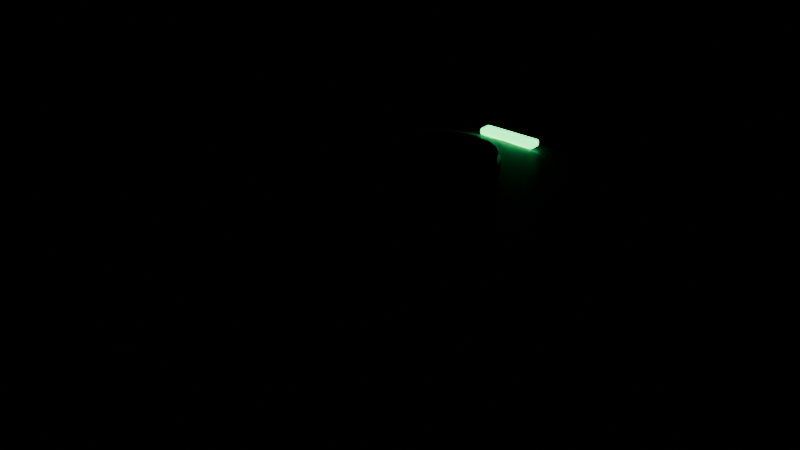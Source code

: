 # Source: robot.blend  (saved by Blender 5.1.30; exported with 4.5.12 LTS)
import bpy
from mathutils import Matrix  # noqa: F401  (used for matrix-valued properties, if any)

bpy.ops.wm.read_factory_settings(use_empty=True)
scene = bpy.context.scene
scene.name = 'Scene'

# ---- materials (node trees are filled in below, after node groups)
mat_bumper = bpy.data.materials.new('Bumper')
mat_shell = bpy.data.materials.new('Shell')
mat_top = bpy.data.materials.new('Top')
mat_turret = bpy.data.materials.new('Turret')
mat_led = bpy.data.materials.new('Led')
mat_bristle = bpy.data.materials.new('Bristle')

# ---- material node trees
mat_bumper.use_nodes = True; mat_bumper.node_tree.nodes.clear()
_N = mat_bumper.node_tree.nodes; _L = mat_bumper.node_tree.links
n0 = _N.new('ShaderNodeBsdfPrincipled'); n0.name = 'Principled BSDF'; n0.location = (-200, 100)
n0.inputs[0].default_value = (0.006585, 0.007751, 0.0104, 1.0)
n0.inputs[2].default_value = 0.8
n1 = _N.new('ShaderNodeOutputMaterial'); n1.name = 'Material Output'; n1.location = (200, 100)
_L.new(n0.outputs[0], n1.inputs[0])
n1.is_active_output = True
mat_shell.use_nodes = True; mat_shell.node_tree.nodes.clear()
_N = mat_shell.node_tree.nodes; _L = mat_shell.node_tree.links
n0 = _N.new('ShaderNodeBsdfPrincipled'); n0.name = 'Principled BSDF'; n0.location = (-200, 100)
n0.inputs[0].default_value = (0.01992, 0.02422, 0.03288, 1.0)
n0.inputs[2].default_value = 0.45
n1 = _N.new('ShaderNodeOutputMaterial'); n1.name = 'Material Output'; n1.location = (200, 100)
_L.new(n0.outputs[0], n1.inputs[0])
n1.is_active_output = True
mat_top.use_nodes = True; mat_top.node_tree.nodes.clear()
_N = mat_top.node_tree.nodes; _L = mat_top.node_tree.links
n0 = _N.new('ShaderNodeBsdfPrincipled'); n0.name = 'Principled BSDF'; n0.location = (-200, 100)
n0.inputs[0].default_value = (0.687, 0.7155, 0.7667, 1.0)
n0.inputs[2].default_value = 0.35
n1 = _N.new('ShaderNodeOutputMaterial'); n1.name = 'Material Output'; n1.location = (200, 100)
_L.new(n0.outputs[0], n1.inputs[0])
n1.is_active_output = True
mat_turret.use_nodes = True; mat_turret.node_tree.nodes.clear()
_N = mat_turret.node_tree.nodes; _L = mat_turret.node_tree.links
n0 = _N.new('ShaderNodeBsdfPrincipled'); n0.name = 'Principled BSDF'; n0.location = (-200, 100)
n0.inputs[0].default_value = (0.03995, 0.04943, 0.06772, 1.0)
n0.inputs[2].default_value = 0.4
n1 = _N.new('ShaderNodeOutputMaterial'); n1.name = 'Material Output'; n1.location = (200, 100)
_L.new(n0.outputs[0], n1.inputs[0])
n1.is_active_output = True
mat_led.use_nodes = True; mat_led.node_tree.nodes.clear()
_N = mat_led.node_tree.nodes; _L = mat_led.node_tree.links
n0 = _N.new('ShaderNodeBsdfPrincipled'); n0.name = 'Principled BSDF'; n0.location = (-200, 100)
n0.inputs[0].default_value = (0.05637, 1.0, 0.259, 1.0)
n0.inputs[2].default_value = 0.3
n0.inputs[27].default_value = (0.05637, 1.0, 0.259, 1.0)
n0.inputs[28].default_value = 4.0
n1 = _N.new('ShaderNodeOutputMaterial'); n1.name = 'Material Output'; n1.location = (200, 100)
_L.new(n0.outputs[0], n1.inputs[0])
n1.is_active_output = True
mat_bristle.use_nodes = True; mat_bristle.node_tree.nodes.clear()
_N = mat_bristle.node_tree.nodes; _L = mat_bristle.node_tree.links
n0 = _N.new('ShaderNodeBsdfPrincipled'); n0.name = 'Principled BSDF'; n0.location = (-200, 100)
n0.inputs[0].default_value = (0.7519, 0.4423, 0.04778, 1.0)
n0.inputs[2].default_value = 0.9
n1 = _N.new('ShaderNodeOutputMaterial'); n1.name = 'Material Output'; n1.location = (200, 100)
_L.new(n0.outputs[0], n1.inputs[0])
n1.is_active_output = True

# ---- meshes
me_cylinder = bpy.data.meshes.new('Cylinder')
me_cylinder.from_pydata([(0.0, 0.17, -0.018), (0.0, 0.17, 0.018), (0.03783, 0.1657, -0.018), (0.03783, 0.1657, 0.018), (0.07376, 0.1532, -0.018), (0.07376, 0.1532, 0.018), (0.106, 0.1329, -0.018), (0.106, 0.1329, 0.018), (0.1329, 0.106, -0.018), (0.1329, 0.106, 0.018), (0.1532, 0.07376, -0.018), (0.1532, 0.07376, 0.018), (0.1657, 0.03783, -0.018), (0.1657, 0.03783, 0.018), (0.17, 0.0, -0.018), (0.17, 0.0, 0.018), (0.1657, -0.03783, -0.018), (0.1657, -0.03783, 0.018), (0.1532, -0.07376, -0.018), (0.1532, -0.07376, 0.018), (0.1329, -0.106, -0.018), (0.1329, -0.106, 0.018), (0.106, -0.1329, -0.018), (0.106, -0.1329, 0.018), (0.07376, -0.1532, -0.018), (0.07376, -0.1532, 0.018), (0.03783, -0.1657, -0.018), (0.03783, -0.1657, 0.018), (0.0, -0.17, -0.018), (0.0, -0.17, 0.018), (-0.03783, -0.1657, -0.018), (-0.03783, -0.1657, 0.018), (-0.07376, -0.1532, -0.018), (-0.07376, -0.1532, 0.018), (-0.106, -0.1329, -0.018), (-0.106, -0.1329, 0.018), (-0.1329, -0.106, -0.018), (-0.1329, -0.106, 0.018), (-0.1532, -0.07376, -0.018), (-0.1532, -0.07376, 0.018), (-0.1657, -0.03783, -0.018), (-0.1657, -0.03783, 0.018), (-0.17, 0.0, -0.018), (-0.17, 0.0, 0.018), (-0.1657, 0.03783, -0.018), (-0.1657, 0.03783, 0.018), (-0.1532, 0.07376, -0.018), (-0.1532, 0.07376, 0.018), (-0.1329, 0.106, -0.018), (-0.1329, 0.106, 0.018), (-0.106, 0.1329, -0.018), (-0.106, 0.1329, 0.018), (-0.07376, 0.1532, -0.018), (-0.07376, 0.1532, 0.018), (-0.03783, 0.1657, -0.018), (-0.03783, 0.1657, 0.018)], [], [(0, 1, 3, 2), (2, 3, 5, 4), (4, 5, 7, 6), (6, 7, 9, 8), (8, 9, 11, 10), (10, 11, 13, 12), (12, 13, 15, 14), (14, 15, 17, 16), (16, 17, 19, 18), (18, 19, 21, 20), (20, 21, 23, 22), (22, 23, 25, 24), (24, 25, 27, 26), (26, 27, 29, 28), (28, 29, 31, 30), (30, 31, 33, 32), (32, 33, 35, 34), (34, 35, 37, 36), (36, 37, 39, 38), (38, 39, 41, 40), (40, 41, 43, 42), (42, 43, 45, 44), (44, 45, 47, 46), (46, 47, 49, 48), (48, 49, 51, 50), (50, 51, 53, 52), (3, 1, 55, 53, 51, 49, 47, 45, 43, 41, 39, 37, 35, 33, 31, 29, 27, 25, 23, 21, 19, 17, 15, 13, 11, 9, 7, 5), (52, 53, 55, 54), (54, 55, 1, 0), (0, 2, 4, 6, 8, 10, 12, 14, 16, 18, 20, 22, 24, 26, 28, 30, 32, 34, 36, 38, 40, 42, 44, 46, 48, 50, 52, 54)])
_uv = me_cylinder.uv_layers.new(name='UVMap')
_uv.uv.foreach_set('vector', [1.0, 0.5, 1.0, 1.0, 0.9643, 1.0, 0.9643, 0.5, 0.9643, 0.5, 0.9643, 1.0, 0.9286, 1.0, 0.9286, 0.5, 0.9286, 0.5, 0.9286, 1.0, 0.8929, 1.0, 0.8929, 0.5, 0.8929, 0.5, 0.8929, 1.0, 0.8571, 1.0, 0.8571, 0.5, 0.8571, 0.5, 0.8571, 1.0, 0.8214, 1.0, 0.8214, 0.5, 0.8214, 0.5, 0.8214, 1.0, 0.7857, 1.0, 0.7857, 0.5, 0.7857, 0.5, 0.7857, 1.0, 0.75, 1.0, 0.75, 0.5, 0.75, 0.5, 0.75, 1.0, 0.7143, 1.0, 0.7143, 0.5, 0.7143, 0.5, 0.7143, 1.0, 0.6786, 1.0, 0.6786, 0.5, 0.6786, 0.5, 0.6786, 1.0, 0.6429, 1.0, 0.6429, 0.5, 0.6429, 0.5, 0.6429, 1.0, 0.6071, 1.0, 0.6071, 0.5, 0.6071, 0.5, 0.6071, 1.0, 0.5714, 1.0, 0.5714, 0.5, 0.5714, 0.5, 0.5714, 1.0, 0.5357, 1.0, 0.5357, 0.5, 0.5357, 0.5, 0.5357, 1.0, 0.5, 1.0, 0.5, 0.5, 0.5, 0.5, 0.5, 1.0, 0.4643, 1.0, 0.4643, 0.5, 0.4643, 0.5, 0.4643, 1.0, 0.4286, 1.0, 0.4286, 0.5, 0.4286, 0.5, 0.4286, 1.0, 0.3929, 1.0, 0.3929, 0.5, 0.3929, 0.5, 0.3929, 1.0, 0.3571, 1.0, 0.3571, 0.5, 0.3571, 0.5, 0.3571, 1.0, 0.3214, 1.0, 0.3214, 0.5, 0.3214, 0.5, 0.3214, 1.0, 0.2857, 1.0, 0.2857, 0.5, 0.2857, 0.5, 0.2857, 1.0, 0.25, 1.0, 0.25, 0.5, 0.25, 0.5, 0.25, 1.0, 0.2143, 1.0, 0.2143, 0.5, 0.2143, 0.5, 0.2143, 1.0, 0.1786, 1.0, 0.1786, 0.5, 0.1786, 0.5, 0.1786, 1.0, 0.1429, 1.0, 0.1429, 0.5, 0.1429, 0.5, 0.1429, 1.0, 0.1071, 1.0, 0.1071, 0.5, 0.1071, 0.5, 0.1071, 1.0, 0.07143, 1.0, 0.07143, 0.5, 0.3034, 0.484, 0.25, 0.49, 0.1966, 0.484, 0.1459, 0.4662, 0.1004, 0.4376, 0.06236, 0.3996, 0.03377, 0.3541, 0.01602, 0.3034, 0.01, 0.25, 0.01602, 0.1966, 0.03377, 0.1459, 0.06236, 0.1004, 0.1004, 0.06236, 0.1459, 0.03377, 0.1966, 0.01602, 0.25, 0.01, 0.3034, 0.01602, 0.3541, 0.03377, 0.3996, 0.06236, 0.4376, 0.1004, 0.4662, 0.1459, 0.484, 0.1966, 0.49, 0.25, 0.484, 0.3034, 0.4662, 0.3541, 0.4376, 0.3996, 0.3996, 0.4376, 0.3541, 0.4662, 0.07143, 0.5, 0.07143, 1.0, 0.03571, 1.0, 0.03571, 0.5, 0.03571, 0.5, 0.03571, 1.0, 1.565e-07, 1.0, 1.565e-07, 0.5, 0.75, 0.49, 0.8034, 0.484, 0.8541, 0.4662, 0.8996, 0.4376, 0.9376, 0.3996, 0.9662, 0.3541, 0.984, 0.3034, 0.99, 0.25, 0.984, 0.1966, 0.9662, 0.1459, 0.9376, 0.1004, 0.8996, 0.06236, 0.8541, 0.03377, 0.8034, 0.01602, 0.75, 0.01, 0.6966, 0.01602, 0.6459, 0.03377, 0.6004, 0.06236, 0.5624, 0.1004, 0.5338, 0.1459, 0.516, 0.1966, 0.51, 0.25, 0.516, 0.3034, 0.5338, 0.3541, 0.5624, 0.3996, 0.6004, 0.4376, 0.6459, 0.4662, 0.6966, 0.484])
me_cylinder.materials.append(mat_bumper)
me_cylinder.update()
me_cylinder_001 = bpy.data.meshes.new('Cylinder.001')
me_cylinder_001.from_pydata([(0.0, 0.164, -0.025), (0.0, 0.164, 0.025), (0.03649, 0.1599, -0.025), (0.03649, 0.1599, 0.025), (0.07116, 0.1478, -0.025), (0.07116, 0.1478, 0.025), (0.1023, 0.1282, -0.025), (0.1023, 0.1282, 0.025), (0.1282, 0.1023, -0.025), (0.1282, 0.1023, 0.025), (0.1478, 0.07116, -0.025), (0.1478, 0.07116, 0.025), (0.1599, 0.03649, -0.025), (0.1599, 0.03649, 0.025), (0.164, 0.0, -0.025), (0.164, 0.0, 0.025), (0.1599, -0.03649, -0.025), (0.1599, -0.03649, 0.025), (0.1478, -0.07116, -0.025), (0.1478, -0.07116, 0.025), (0.1282, -0.1023, -0.025), (0.1282, -0.1023, 0.025), (0.1023, -0.1282, -0.025), (0.1023, -0.1282, 0.025), (0.07116, -0.1478, -0.025), (0.07116, -0.1478, 0.025), (0.03649, -0.1599, -0.025), (0.03649, -0.1599, 0.025), (0.0, -0.164, -0.025), (0.0, -0.164, 0.025), (-0.03649, -0.1599, -0.025), (-0.03649, -0.1599, 0.025), (-0.07116, -0.1478, -0.025), (-0.07116, -0.1478, 0.025), (-0.1023, -0.1282, -0.025), (-0.1023, -0.1282, 0.025), (-0.1282, -0.1023, -0.025), (-0.1282, -0.1023, 0.025), (-0.1478, -0.07116, -0.025), (-0.1478, -0.07116, 0.025), (-0.1599, -0.03649, -0.025), (-0.1599, -0.03649, 0.025), (-0.164, 0.0, -0.025), (-0.164, 0.0, 0.025), (-0.1599, 0.03649, -0.025), (-0.1599, 0.03649, 0.025), (-0.1478, 0.07116, -0.025), (-0.1478, 0.07116, 0.025), (-0.1282, 0.1023, -0.025), (-0.1282, 0.1023, 0.025), (-0.1023, 0.1282, -0.025), (-0.1023, 0.1282, 0.025), (-0.07116, 0.1478, -0.025), (-0.07116, 0.1478, 0.025), (-0.03649, 0.1599, -0.025), (-0.03649, 0.1599, 0.025)], [], [(0, 1, 3, 2), (2, 3, 5, 4), (4, 5, 7, 6), (6, 7, 9, 8), (8, 9, 11, 10), (10, 11, 13, 12), (12, 13, 15, 14), (14, 15, 17, 16), (16, 17, 19, 18), (18, 19, 21, 20), (20, 21, 23, 22), (22, 23, 25, 24), (24, 25, 27, 26), (26, 27, 29, 28), (28, 29, 31, 30), (30, 31, 33, 32), (32, 33, 35, 34), (34, 35, 37, 36), (36, 37, 39, 38), (38, 39, 41, 40), (40, 41, 43, 42), (42, 43, 45, 44), (44, 45, 47, 46), (46, 47, 49, 48), (48, 49, 51, 50), (50, 51, 53, 52), (3, 1, 55, 53, 51, 49, 47, 45, 43, 41, 39, 37, 35, 33, 31, 29, 27, 25, 23, 21, 19, 17, 15, 13, 11, 9, 7, 5), (52, 53, 55, 54), (54, 55, 1, 0), (0, 2, 4, 6, 8, 10, 12, 14, 16, 18, 20, 22, 24, 26, 28, 30, 32, 34, 36, 38, 40, 42, 44, 46, 48, 50, 52, 54)])
_uv = me_cylinder_001.uv_layers.new(name='UVMap')
_uv.uv.foreach_set('vector', [1.0, 0.5, 1.0, 1.0, 0.9643, 1.0, 0.9643, 0.5, 0.9643, 0.5, 0.9643, 1.0, 0.9286, 1.0, 0.9286, 0.5, 0.9286, 0.5, 0.9286, 1.0, 0.8929, 1.0, 0.8929, 0.5, 0.8929, 0.5, 0.8929, 1.0, 0.8571, 1.0, 0.8571, 0.5, 0.8571, 0.5, 0.8571, 1.0, 0.8214, 1.0, 0.8214, 0.5, 0.8214, 0.5, 0.8214, 1.0, 0.7857, 1.0, 0.7857, 0.5, 0.7857, 0.5, 0.7857, 1.0, 0.75, 1.0, 0.75, 0.5, 0.75, 0.5, 0.75, 1.0, 0.7143, 1.0, 0.7143, 0.5, 0.7143, 0.5, 0.7143, 1.0, 0.6786, 1.0, 0.6786, 0.5, 0.6786, 0.5, 0.6786, 1.0, 0.6429, 1.0, 0.6429, 0.5, 0.6429, 0.5, 0.6429, 1.0, 0.6071, 1.0, 0.6071, 0.5, 0.6071, 0.5, 0.6071, 1.0, 0.5714, 1.0, 0.5714, 0.5, 0.5714, 0.5, 0.5714, 1.0, 0.5357, 1.0, 0.5357, 0.5, 0.5357, 0.5, 0.5357, 1.0, 0.5, 1.0, 0.5, 0.5, 0.5, 0.5, 0.5, 1.0, 0.4643, 1.0, 0.4643, 0.5, 0.4643, 0.5, 0.4643, 1.0, 0.4286, 1.0, 0.4286, 0.5, 0.4286, 0.5, 0.4286, 1.0, 0.3929, 1.0, 0.3929, 0.5, 0.3929, 0.5, 0.3929, 1.0, 0.3571, 1.0, 0.3571, 0.5, 0.3571, 0.5, 0.3571, 1.0, 0.3214, 1.0, 0.3214, 0.5, 0.3214, 0.5, 0.3214, 1.0, 0.2857, 1.0, 0.2857, 0.5, 0.2857, 0.5, 0.2857, 1.0, 0.25, 1.0, 0.25, 0.5, 0.25, 0.5, 0.25, 1.0, 0.2143, 1.0, 0.2143, 0.5, 0.2143, 0.5, 0.2143, 1.0, 0.1786, 1.0, 0.1786, 0.5, 0.1786, 0.5, 0.1786, 1.0, 0.1429, 1.0, 0.1429, 0.5, 0.1429, 0.5, 0.1429, 1.0, 0.1071, 1.0, 0.1071, 0.5, 0.1071, 0.5, 0.1071, 1.0, 0.07143, 1.0, 0.07143, 0.5, 0.3034, 0.484, 0.25, 0.49, 0.1966, 0.484, 0.1459, 0.4662, 0.1004, 0.4376, 0.06236, 0.3996, 0.03377, 0.3541, 0.01602, 0.3034, 0.01, 0.25, 0.01602, 0.1966, 0.03377, 0.1459, 0.06236, 0.1004, 0.1004, 0.06236, 0.1459, 0.03377, 0.1966, 0.01602, 0.25, 0.01, 0.3034, 0.01602, 0.3541, 0.03377, 0.3996, 0.06236, 0.4376, 0.1004, 0.4662, 0.1459, 0.484, 0.1966, 0.49, 0.25, 0.484, 0.3034, 0.4662, 0.3541, 0.4376, 0.3996, 0.3996, 0.4376, 0.3541, 0.4662, 0.07143, 0.5, 0.07143, 1.0, 0.03571, 1.0, 0.03571, 0.5, 0.03571, 0.5, 0.03571, 1.0, 1.565e-07, 1.0, 1.565e-07, 0.5, 0.75, 0.49, 0.8034, 0.484, 0.8541, 0.4662, 0.8996, 0.4376, 0.9376, 0.3996, 0.9662, 0.3541, 0.984, 0.3034, 0.99, 0.25, 0.984, 0.1966, 0.9662, 0.1459, 0.9376, 0.1004, 0.8996, 0.06236, 0.8541, 0.03377, 0.8034, 0.01602, 0.75, 0.01, 0.6966, 0.01602, 0.6459, 0.03377, 0.6004, 0.06236, 0.5624, 0.1004, 0.5338, 0.1459, 0.516, 0.1966, 0.51, 0.25, 0.516, 0.3034, 0.5338, 0.3541, 0.5624, 0.3996, 0.6004, 0.4376, 0.6459, 0.4662, 0.6966, 0.484])
me_cylinder_001.materials.append(mat_shell)
me_cylinder_001.update()
me_cylinder_002 = bpy.data.meshes.new('Cylinder.002')
me_cylinder_002.from_pydata([(0.0, 0.135, -0.003), (0.0, 0.135, 0.003), (0.03004, 0.1316, -0.003), (0.03004, 0.1316, 0.003), (0.05857, 0.1216, -0.003), (0.05857, 0.1216, 0.003), (0.08417, 0.1055, -0.003), (0.08417, 0.1055, 0.003), (0.1055, 0.08417, -0.003), (0.1055, 0.08417, 0.003), (0.1216, 0.05857, -0.003), (0.1216, 0.05857, 0.003), (0.1316, 0.03004, -0.003), (0.1316, 0.03004, 0.003), (0.135, 0.0, -0.003), (0.135, 0.0, 0.003), (0.1316, -0.03004, -0.003), (0.1316, -0.03004, 0.003), (0.1216, -0.05857, -0.003), (0.1216, -0.05857, 0.003), (0.1055, -0.08417, -0.003), (0.1055, -0.08417, 0.003), (0.08417, -0.1055, -0.003), (0.08417, -0.1055, 0.003), (0.05857, -0.1216, -0.003), (0.05857, -0.1216, 0.003), (0.03004, -0.1316, -0.003), (0.03004, -0.1316, 0.003), (0.0, -0.135, -0.003), (0.0, -0.135, 0.003), (-0.03004, -0.1316, -0.003), (-0.03004, -0.1316, 0.003), (-0.05857, -0.1216, -0.003), (-0.05857, -0.1216, 0.003), (-0.08417, -0.1055, -0.003), (-0.08417, -0.1055, 0.003), (-0.1055, -0.08417, -0.003), (-0.1055, -0.08417, 0.003), (-0.1216, -0.05857, -0.003), (-0.1216, -0.05857, 0.003), (-0.1316, -0.03004, -0.003), (-0.1316, -0.03004, 0.003), (-0.135, 0.0, -0.003), (-0.135, 0.0, 0.003), (-0.1316, 0.03004, -0.003), (-0.1316, 0.03004, 0.003), (-0.1216, 0.05857, -0.003), (-0.1216, 0.05857, 0.003), (-0.1055, 0.08417, -0.003), (-0.1055, 0.08417, 0.003), (-0.08417, 0.1055, -0.003), (-0.08417, 0.1055, 0.003), (-0.05857, 0.1216, -0.003), (-0.05857, 0.1216, 0.003), (-0.03004, 0.1316, -0.003), (-0.03004, 0.1316, 0.003)], [], [(0, 1, 3, 2), (2, 3, 5, 4), (4, 5, 7, 6), (6, 7, 9, 8), (8, 9, 11, 10), (10, 11, 13, 12), (12, 13, 15, 14), (14, 15, 17, 16), (16, 17, 19, 18), (18, 19, 21, 20), (20, 21, 23, 22), (22, 23, 25, 24), (24, 25, 27, 26), (26, 27, 29, 28), (28, 29, 31, 30), (30, 31, 33, 32), (32, 33, 35, 34), (34, 35, 37, 36), (36, 37, 39, 38), (38, 39, 41, 40), (40, 41, 43, 42), (42, 43, 45, 44), (44, 45, 47, 46), (46, 47, 49, 48), (48, 49, 51, 50), (50, 51, 53, 52), (3, 1, 55, 53, 51, 49, 47, 45, 43, 41, 39, 37, 35, 33, 31, 29, 27, 25, 23, 21, 19, 17, 15, 13, 11, 9, 7, 5), (52, 53, 55, 54), (54, 55, 1, 0), (0, 2, 4, 6, 8, 10, 12, 14, 16, 18, 20, 22, 24, 26, 28, 30, 32, 34, 36, 38, 40, 42, 44, 46, 48, 50, 52, 54)])
_uv = me_cylinder_002.uv_layers.new(name='UVMap')
_uv.uv.foreach_set('vector', [1.0, 0.5, 1.0, 1.0, 0.9643, 1.0, 0.9643, 0.5, 0.9643, 0.5, 0.9643, 1.0, 0.9286, 1.0, 0.9286, 0.5, 0.9286, 0.5, 0.9286, 1.0, 0.8929, 1.0, 0.8929, 0.5, 0.8929, 0.5, 0.8929, 1.0, 0.8571, 1.0, 0.8571, 0.5, 0.8571, 0.5, 0.8571, 1.0, 0.8214, 1.0, 0.8214, 0.5, 0.8214, 0.5, 0.8214, 1.0, 0.7857, 1.0, 0.7857, 0.5, 0.7857, 0.5, 0.7857, 1.0, 0.75, 1.0, 0.75, 0.5, 0.75, 0.5, 0.75, 1.0, 0.7143, 1.0, 0.7143, 0.5, 0.7143, 0.5, 0.7143, 1.0, 0.6786, 1.0, 0.6786, 0.5, 0.6786, 0.5, 0.6786, 1.0, 0.6429, 1.0, 0.6429, 0.5, 0.6429, 0.5, 0.6429, 1.0, 0.6071, 1.0, 0.6071, 0.5, 0.6071, 0.5, 0.6071, 1.0, 0.5714, 1.0, 0.5714, 0.5, 0.5714, 0.5, 0.5714, 1.0, 0.5357, 1.0, 0.5357, 0.5, 0.5357, 0.5, 0.5357, 1.0, 0.5, 1.0, 0.5, 0.5, 0.5, 0.5, 0.5, 1.0, 0.4643, 1.0, 0.4643, 0.5, 0.4643, 0.5, 0.4643, 1.0, 0.4286, 1.0, 0.4286, 0.5, 0.4286, 0.5, 0.4286, 1.0, 0.3929, 1.0, 0.3929, 0.5, 0.3929, 0.5, 0.3929, 1.0, 0.3571, 1.0, 0.3571, 0.5, 0.3571, 0.5, 0.3571, 1.0, 0.3214, 1.0, 0.3214, 0.5, 0.3214, 0.5, 0.3214, 1.0, 0.2857, 1.0, 0.2857, 0.5, 0.2857, 0.5, 0.2857, 1.0, 0.25, 1.0, 0.25, 0.5, 0.25, 0.5, 0.25, 1.0, 0.2143, 1.0, 0.2143, 0.5, 0.2143, 0.5, 0.2143, 1.0, 0.1786, 1.0, 0.1786, 0.5, 0.1786, 0.5, 0.1786, 1.0, 0.1429, 1.0, 0.1429, 0.5, 0.1429, 0.5, 0.1429, 1.0, 0.1071, 1.0, 0.1071, 0.5, 0.1071, 0.5, 0.1071, 1.0, 0.07143, 1.0, 0.07143, 0.5, 0.3034, 0.484, 0.25, 0.49, 0.1966, 0.484, 0.1459, 0.4662, 0.1004, 0.4376, 0.06236, 0.3996, 0.03377, 0.3541, 0.01602, 0.3034, 0.01, 0.25, 0.01602, 0.1966, 0.03377, 0.1459, 0.06236, 0.1004, 0.1004, 0.06236, 0.1459, 0.03377, 0.1966, 0.01602, 0.25, 0.01, 0.3034, 0.01602, 0.3541, 0.03377, 0.3996, 0.06236, 0.4376, 0.1004, 0.4662, 0.1459, 0.484, 0.1966, 0.49, 0.25, 0.484, 0.3034, 0.4662, 0.3541, 0.4376, 0.3996, 0.3996, 0.4376, 0.3541, 0.4662, 0.07143, 0.5, 0.07143, 1.0, 0.03571, 1.0, 0.03571, 0.5, 0.03571, 0.5, 0.03571, 1.0, 1.565e-07, 1.0, 1.565e-07, 0.5, 0.75, 0.49, 0.8034, 0.484, 0.8541, 0.4662, 0.8996, 0.4376, 0.9376, 0.3996, 0.9662, 0.3541, 0.984, 0.3034, 0.99, 0.25, 0.984, 0.1966, 0.9662, 0.1459, 0.9376, 0.1004, 0.8996, 0.06236, 0.8541, 0.03377, 0.8034, 0.01602, 0.75, 0.01, 0.6966, 0.01602, 0.6459, 0.03377, 0.6004, 0.06236, 0.5624, 0.1004, 0.5338, 0.1459, 0.516, 0.1966, 0.51, 0.25, 0.516, 0.3034, 0.5338, 0.3541, 0.5624, 0.3996, 0.6004, 0.4376, 0.6459, 0.4662, 0.6966, 0.484])
me_cylinder_002.materials.append(mat_top)
me_cylinder_002.update()
me_cylinder_003 = bpy.data.meshes.new('Cylinder.003')
me_cylinder_003.from_pydata([(0.0, 0.042, -0.011), (0.0, 0.042, 0.011), (0.01298, 0.03994, -0.011), (0.01298, 0.03994, 0.011), (0.02469, 0.03398, -0.011), (0.02469, 0.03398, 0.011), (0.03398, 0.02469, -0.011), (0.03398, 0.02469, 0.011), (0.03994, 0.01298, -0.011), (0.03994, 0.01298, 0.011), (0.042, 0.0, -0.011), (0.042, 0.0, 0.011), (0.03994, -0.01298, -0.011), (0.03994, -0.01298, 0.011), (0.03398, -0.02469, -0.011), (0.03398, -0.02469, 0.011), (0.02469, -0.03398, -0.011), (0.02469, -0.03398, 0.011), (0.01298, -0.03994, -0.011), (0.01298, -0.03994, 0.011), (0.0, -0.042, -0.011), (0.0, -0.042, 0.011), (-0.01298, -0.03994, -0.011), (-0.01298, -0.03994, 0.011), (-0.02469, -0.03398, -0.011), (-0.02469, -0.03398, 0.011), (-0.03398, -0.02469, -0.011), (-0.03398, -0.02469, 0.011), (-0.03994, -0.01298, -0.011), (-0.03994, -0.01298, 0.011), (-0.042, 0.0, -0.011), (-0.042, 0.0, 0.011), (-0.03994, 0.01298, -0.011), (-0.03994, 0.01298, 0.011), (-0.03398, 0.02469, -0.011), (-0.03398, 0.02469, 0.011), (-0.02469, 0.03398, -0.011), (-0.02469, 0.03398, 0.011), (-0.01298, 0.03994, -0.011), (-0.01298, 0.03994, 0.011)], [], [(0, 1, 3, 2), (2, 3, 5, 4), (4, 5, 7, 6), (6, 7, 9, 8), (8, 9, 11, 10), (10, 11, 13, 12), (12, 13, 15, 14), (14, 15, 17, 16), (16, 17, 19, 18), (18, 19, 21, 20), (20, 21, 23, 22), (22, 23, 25, 24), (24, 25, 27, 26), (26, 27, 29, 28), (28, 29, 31, 30), (30, 31, 33, 32), (32, 33, 35, 34), (34, 35, 37, 36), (3, 1, 39, 37, 35, 33, 31, 29, 27, 25, 23, 21, 19, 17, 15, 13, 11, 9, 7, 5), (36, 37, 39, 38), (38, 39, 1, 0), (0, 2, 4, 6, 8, 10, 12, 14, 16, 18, 20, 22, 24, 26, 28, 30, 32, 34, 36, 38)])
_uv = me_cylinder_003.uv_layers.new(name='UVMap')
_uv.uv.foreach_set('vector', [1.0, 0.5, 1.0, 1.0, 0.95, 1.0, 0.95, 0.5, 0.95, 0.5, 0.95, 1.0, 0.9, 1.0, 0.9, 0.5, 0.9, 0.5, 0.9, 1.0, 0.85, 1.0, 0.85, 0.5, 0.85, 0.5, 0.85, 1.0, 0.8, 1.0, 0.8, 0.5, 0.8, 0.5, 0.8, 1.0, 0.75, 1.0, 0.75, 0.5, 0.75, 0.5, 0.75, 1.0, 0.7, 1.0, 0.7, 0.5, 0.7, 0.5, 0.7, 1.0, 0.65, 1.0, 0.65, 0.5, 0.65, 0.5, 0.65, 1.0, 0.6, 1.0, 0.6, 0.5, 0.6, 0.5, 0.6, 1.0, 0.55, 1.0, 0.55, 0.5, 0.55, 0.5, 0.55, 1.0, 0.5, 1.0, 0.5, 0.5, 0.5, 0.5, 0.5, 1.0, 0.45, 1.0, 0.45, 0.5, 0.45, 0.5, 0.45, 1.0, 0.4, 1.0, 0.4, 0.5, 0.4, 0.5, 0.4, 1.0, 0.35, 1.0, 0.35, 0.5, 0.35, 0.5, 0.35, 1.0, 0.3, 1.0, 0.3, 0.5, 0.3, 0.5, 0.3, 1.0, 0.25, 1.0, 0.25, 0.5, 0.25, 0.5, 0.25, 1.0, 0.2, 1.0, 0.2, 0.5, 0.2, 0.5, 0.2, 1.0, 0.15, 1.0, 0.15, 0.5, 0.15, 0.5, 0.15, 1.0, 0.1, 1.0, 0.1, 0.5, 0.3242, 0.4783, 0.25, 0.49, 0.1758, 0.4783, 0.1089, 0.4442, 0.05584, 0.3911, 0.02175, 0.3242, 0.01, 0.25, 0.02175, 0.1758, 0.05584, 0.1089, 0.1089, 0.05584, 0.1758, 0.02175, 0.25, 0.01, 0.3242, 0.02175, 0.3911, 0.05584, 0.4442, 0.1089, 0.4783, 0.1758, 0.49, 0.25, 0.4783, 0.3242, 0.4442, 0.3911, 0.3911, 0.4442, 0.1, 0.5, 0.1, 1.0, 0.05, 1.0, 0.05, 0.5, 0.05, 0.5, 0.05, 1.0, -1.565e-07, 1.0, -1.565e-07, 0.5, 0.75, 0.49, 0.8242, 0.4783, 0.8911, 0.4442, 0.9442, 0.3911, 0.9783, 0.3242, 0.99, 0.25, 0.9783, 0.1758, 0.9442, 0.1089, 0.8911, 0.05584, 0.8242, 0.02175, 0.75, 0.01, 0.6758, 0.02175, 0.6089, 0.05584, 0.5558, 0.1089, 0.5217, 0.1758, 0.51, 0.25, 0.5217, 0.3242, 0.5558, 0.3911, 0.6089, 0.4442, 0.6758, 0.4783])
me_cylinder_003.materials.append(mat_turret)
me_cylinder_003.update()
me_cylinder_004 = bpy.data.meshes.new('Cylinder.004')
me_cylinder_004.from_pydata([(0.0, 0.022, -0.003), (0.0, 0.022, 0.003), (0.008419, 0.02033, -0.003), (0.008419, 0.02033, 0.003), (0.01556, 0.01556, -0.003), (0.01556, 0.01556, 0.003), (0.02033, 0.008419, -0.003), (0.02033, 0.008419, 0.003), (0.022, 0.0, -0.003), (0.022, 0.0, 0.003), (0.02033, -0.008419, -0.003), (0.02033, -0.008419, 0.003), (0.01556, -0.01556, -0.003), (0.01556, -0.01556, 0.003), (0.008419, -0.02033, -0.003), (0.008419, -0.02033, 0.003), (0.0, -0.022, -0.003), (0.0, -0.022, 0.003), (-0.008419, -0.02033, -0.003), (-0.008419, -0.02033, 0.003), (-0.01556, -0.01556, -0.003), (-0.01556, -0.01556, 0.003), (-0.02033, -0.008419, -0.003), (-0.02033, -0.008419, 0.003), (-0.022, 0.0, -0.003), (-0.022, 0.0, 0.003), (-0.02033, 0.008419, -0.003), (-0.02033, 0.008419, 0.003), (-0.01556, 0.01556, -0.003), (-0.01556, 0.01556, 0.003), (-0.008419, 0.02033, -0.003), (-0.008419, 0.02033, 0.003)], [], [(0, 1, 3, 2), (2, 3, 5, 4), (4, 5, 7, 6), (6, 7, 9, 8), (8, 9, 11, 10), (10, 11, 13, 12), (12, 13, 15, 14), (14, 15, 17, 16), (16, 17, 19, 18), (18, 19, 21, 20), (20, 21, 23, 22), (22, 23, 25, 24), (24, 25, 27, 26), (26, 27, 29, 28), (3, 1, 31, 29, 27, 25, 23, 21, 19, 17, 15, 13, 11, 9, 7, 5), (28, 29, 31, 30), (30, 31, 1, 0), (0, 2, 4, 6, 8, 10, 12, 14, 16, 18, 20, 22, 24, 26, 28, 30)])
_uv = me_cylinder_004.uv_layers.new(name='UVMap')
_uv.uv.foreach_set('vector', [1.0, 0.5, 1.0, 1.0, 0.9375, 1.0, 0.9375, 0.5, 0.9375, 0.5, 0.9375, 1.0, 0.875, 1.0, 0.875, 0.5, 0.875, 0.5, 0.875, 1.0, 0.8125, 1.0, 0.8125, 0.5, 0.8125, 0.5, 0.8125, 1.0, 0.75, 1.0, 0.75, 0.5, 0.75, 0.5, 0.75, 1.0, 0.6875, 1.0, 0.6875, 0.5, 0.6875, 0.5, 0.6875, 1.0, 0.625, 1.0, 0.625, 0.5, 0.625, 0.5, 0.625, 1.0, 0.5625, 1.0, 0.5625, 0.5, 0.5625, 0.5, 0.5625, 1.0, 0.5, 1.0, 0.5, 0.5, 0.5, 0.5, 0.5, 1.0, 0.4375, 1.0, 0.4375, 0.5, 0.4375, 0.5, 0.4375, 1.0, 0.375, 1.0, 0.375, 0.5, 0.375, 0.5, 0.375, 1.0, 0.3125, 1.0, 0.3125, 0.5, 0.3125, 0.5, 0.3125, 1.0, 0.25, 1.0, 0.25, 0.5, 0.25, 0.5, 0.25, 1.0, 0.1875, 1.0, 0.1875, 0.5, 0.1875, 0.5, 0.1875, 1.0, 0.125, 1.0, 0.125, 0.5, 0.3418, 0.4717, 0.25, 0.49, 0.1582, 0.4717, 0.08029, 0.4197, 0.02827, 0.3418, 0.01, 0.25, 0.02827, 0.1582, 0.08029, 0.08029, 0.1582, 0.02827, 0.25, 0.01, 0.3418, 0.02827, 0.4197, 0.08029, 0.4717, 0.1582, 0.49, 0.25, 0.4717, 0.3418, 0.4197, 0.4197, 0.125, 0.5, 0.125, 1.0, 0.0625, 1.0, 0.0625, 0.5, 0.0625, 0.5, 0.0625, 1.0, 0.0, 1.0, 0.0, 0.5, 0.75, 0.49, 0.8418, 0.4717, 0.9197, 0.4197, 0.9717, 0.3418, 0.99, 0.25, 0.9717, 0.1582, 0.9197, 0.08029, 0.8418, 0.02827, 0.75, 0.01, 0.6582, 0.02827, 0.5803, 0.08029, 0.5283, 0.1582, 0.51, 0.25, 0.5283, 0.3418, 0.5803, 0.4197, 0.6582, 0.4717])
me_cylinder_004.materials.append(mat_shell)
me_cylinder_004.update()
me_cube = bpy.data.meshes.new('Cube')
me_cube.from_pydata([(-0.025, -0.006, -0.003), (-0.025, -0.006, 0.003), (-0.025, 0.006, -0.003), (-0.025, 0.006, 0.003), (0.025, -0.006, -0.003), (0.025, -0.006, 0.003), (0.025, 0.006, -0.003), (0.025, 0.006, 0.003)], [], [(0, 1, 3, 2), (2, 3, 7, 6), (6, 7, 5, 4), (4, 5, 1, 0), (2, 6, 4, 0), (7, 3, 1, 5)])
_uv = me_cube.uv_layers.new(name='UVMap')
_uv.uv.foreach_set('vector', [0.375, 0.0, 0.625, 0.0, 0.625, 0.25, 0.375, 0.25, 0.375, 0.25, 0.625, 0.25, 0.625, 0.5, 0.375, 0.5, 0.375, 0.5, 0.625, 0.5, 0.625, 0.75, 0.375, 0.75, 0.375, 0.75, 0.625, 0.75, 0.625, 1.0, 0.375, 1.0, 0.125, 0.5, 0.375, 0.5, 0.375, 0.75, 0.125, 0.75, 0.625, 0.5, 0.875, 0.5, 0.875, 0.75, 0.625, 0.75])
me_cube.materials.append(mat_led)
me_cube.update()
me_cube_001 = bpy.data.meshes.new('Cube.001')
me_cube_001.from_pydata([(-0.006, -0.0025, -0.002), (-0.006, -0.0025, 0.002), (-0.006, 0.0725, -0.002), (-0.006, 0.0725, 0.002), (0.006, -0.0025, -0.002), (0.006, -0.0025, 0.002), (0.006, 0.0725, -0.002), (0.006, 0.0725, 0.002)], [], [(0, 1, 3, 2), (2, 3, 7, 6), (6, 7, 5, 4), (4, 5, 1, 0), (2, 6, 4, 0), (7, 3, 1, 5)])
_uv = me_cube_001.uv_layers.new(name='UVMap')
_uv.uv.foreach_set('vector', [0.375, 0.0, 0.625, 0.0, 0.625, 0.25, 0.375, 0.25, 0.375, 0.25, 0.625, 0.25, 0.625, 0.5, 0.375, 0.5, 0.375, 0.5, 0.625, 0.5, 0.625, 0.75, 0.375, 0.75, 0.375, 0.75, 0.625, 0.75, 0.625, 1.0, 0.375, 1.0, 0.125, 0.5, 0.375, 0.5, 0.375, 0.75, 0.125, 0.75, 0.625, 0.5, 0.875, 0.5, 0.875, 0.75, 0.625, 0.75])
me_cube_001.materials.append(mat_bristle)
me_cube_001.update()
me_cube_002 = bpy.data.meshes.new('Cube.002')
me_cube_002.from_pydata([(-0.006, -0.0025, -0.002), (-0.006, -0.0025, 0.002), (-0.006, 0.0725, -0.002), (-0.006, 0.0725, 0.002), (0.006, -0.0025, -0.002), (0.006, -0.0025, 0.002), (0.006, 0.0725, -0.002), (0.006, 0.0725, 0.002)], [], [(0, 1, 3, 2), (2, 3, 7, 6), (6, 7, 5, 4), (4, 5, 1, 0), (2, 6, 4, 0), (7, 3, 1, 5)])
_uv = me_cube_002.uv_layers.new(name='UVMap')
_uv.uv.foreach_set('vector', [0.375, 0.0, 0.625, 0.0, 0.625, 0.25, 0.375, 0.25, 0.375, 0.25, 0.625, 0.25, 0.625, 0.5, 0.375, 0.5, 0.375, 0.5, 0.625, 0.5, 0.625, 0.75, 0.375, 0.75, 0.375, 0.75, 0.625, 0.75, 0.625, 1.0, 0.375, 1.0, 0.125, 0.5, 0.375, 0.5, 0.375, 0.75, 0.125, 0.75, 0.625, 0.5, 0.875, 0.5, 0.875, 0.75, 0.625, 0.75])
me_cube_002.materials.append(mat_bristle)
me_cube_002.update()
me_cube_003 = bpy.data.meshes.new('Cube.003')
me_cube_003.from_pydata([(-0.006, -0.0025, -0.002), (-0.006, -0.0025, 0.002), (-0.006, 0.0725, -0.002), (-0.006, 0.0725, 0.002), (0.006, -0.0025, -0.002), (0.006, -0.0025, 0.002), (0.006, 0.0725, -0.002), (0.006, 0.0725, 0.002)], [], [(0, 1, 3, 2), (2, 3, 7, 6), (6, 7, 5, 4), (4, 5, 1, 0), (2, 6, 4, 0), (7, 3, 1, 5)])
_uv = me_cube_003.uv_layers.new(name='UVMap')
_uv.uv.foreach_set('vector', [0.375, 0.0, 0.625, 0.0, 0.625, 0.25, 0.375, 0.25, 0.375, 0.25, 0.625, 0.25, 0.625, 0.5, 0.375, 0.5, 0.375, 0.5, 0.625, 0.5, 0.625, 0.75, 0.375, 0.75, 0.375, 0.75, 0.625, 0.75, 0.625, 1.0, 0.375, 1.0, 0.125, 0.5, 0.375, 0.5, 0.375, 0.75, 0.125, 0.75, 0.625, 0.5, 0.875, 0.5, 0.875, 0.75, 0.625, 0.75])
me_cube_003.materials.append(mat_bristle)
me_cube_003.update()

# ---- objects
ob_bumper = bpy.data.objects.new('Bumper', me_cylinder)
ob_body = bpy.data.objects.new('Body', me_cylinder_001)
ob_topplate = bpy.data.objects.new('TopPlate', me_cylinder_002)
ob_turret = bpy.data.objects.new('Turret', me_cylinder_003)
ob_button = bpy.data.objects.new('Button', me_cylinder_004)
ob_led = bpy.data.objects.new('Led', me_cube)
ob_sidebrush = bpy.data.objects.new('SideBrush', None)
ob_bristle0 = bpy.data.objects.new('Bristle0', me_cube_001)
ob_bristle1 = bpy.data.objects.new('Bristle1', me_cube_002)
ob_bristle2 = bpy.data.objects.new('Bristle2', me_cube_003)

# ---- transforms, parenting, visibility, modifiers, constraints
ob_bumper.location = (0.0, 0.0, 0.03)
_m = ob_bumper.modifiers.new('Bevel', 'BEVEL')
_m.width = 0.006
_m.width_pct = 0.006
_m.segments = 2
ob_body.location = (0.0, 0.0, 0.041)
_m = ob_body.modifiers.new('Bevel', 'BEVEL')
_m.width = 0.01
_m.width_pct = 0.01
_m.segments = 2
ob_topplate.location = (0.0, 0.0, 0.067)
_m = ob_topplate.modifiers.new('Bevel', 'BEVEL')
_m.width = 0.002
_m.width_pct = 0.002
_m.segments = 2
ob_turret.location = (0.0, 0.055, 0.077)
_m = ob_turret.modifiers.new('Bevel', 'BEVEL')
_m.width = 0.006
_m.width_pct = 0.006
_m.segments = 2
ob_button.location = (0.0, -0.045, 0.071)
_m = ob_button.modifiers.new('Bevel', 'BEVEL')
_m.width = 0.002
_m.width_pct = 0.002
_m.segments = 2
ob_led.location = (0.0, 0.14, 0.071)
_m = ob_led.modifiers.new('Bevel', 'BEVEL')
_m.width = 0.002
_m.width_pct = 0.002
_m.segments = 2
ob_sidebrush.location = (0.105, 0.105, 0.006)
ob_bristle0.parent = ob_sidebrush
ob_bristle0.location = (0.0, 0.0, 0.0)
ob_bristle1.parent = ob_sidebrush
ob_bristle1.location = (0.0, 0.0, 0.0)
ob_bristle1.rotation_euler = (0.0, 0.0, 2.094)
ob_bristle2.parent = ob_sidebrush
ob_bristle2.location = (0.0, 0.0, 0.0)
ob_bristle2.rotation_euler = (0.0, 0.0, 4.188)

# ---- collection membership
scene.collection.objects.link(ob_bumper)
scene.collection.objects.link(ob_body)
scene.collection.objects.link(ob_topplate)
scene.collection.objects.link(ob_turret)
scene.collection.objects.link(ob_button)
scene.collection.objects.link(ob_led)
scene.collection.objects.link(ob_sidebrush)
scene.collection.objects.link(ob_bristle0)
scene.collection.objects.link(ob_bristle1)
scene.collection.objects.link(ob_bristle2)

# ---- scene / render settings (as saved in the file)
scene.frame_start = 1; scene.frame_end = 250; scene.frame_set(1)
scene.render.engine = 'BLENDER_EEVEE_NEXT'
scene.render.bake_bias = 0.0
scene.render.bake_samples = 0
scene.cycles.sampling_pattern = 'TABULATED_SOBOL'
scene.eevee.use_volume_custom_range = False
bpy.context.view_layer.update()

# ---- added for rendering (the .blend has no active camera): camera
cam_auto = bpy.data.cameras.new('AutoCamera')
cam_auto.lens = 50.0
cam_auto.sensor_width = 36.0
cam_auto.clip_end = 1000.0
ob_auto_camera = bpy.data.objects.new('AutoCamera', cam_auto)
scene.collection.objects.link(ob_auto_camera)
ob_auto_camera.location = (0.457344, -0.544605, 0.41157)
ob_auto_camera.rotation_euler = (1.09748, -7.21219e-08, 0.694738)
scene.camera = ob_auto_camera
bpy.context.view_layer.update()
